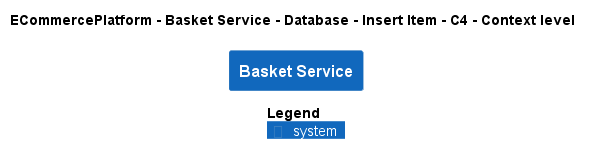

The diagram above was rendered by PlantUML. Its source (embedded in the PNG):
@startuml
!pragma layout smetana
!include ..\..\..\..\..\..\..\.c4s\C4_Context.puml

AddElementTag("c4interflow:lifecycle:new", $bgColor=green, $fontColor=#ffffff, $borderColor=green, $shadowing="False")
AddElementTag("c4interflow:lifecycle:changed", $bgColor=orange, $fontColor=#ffffff, $borderColor=orange, $shadowing="False")
AddElementTag("c4interflow:lifecycle:removed", $bgColor=red, $fontColor=#ffffff, $borderColor=red, $shadowing="False")

AddRelTag("c4interflow:lifecycle:new", $textColor=green, $lineColor=green)
AddRelTag("c4interflow:lifecycle:changed", $textColor=orange, $lineColor=orange)
AddRelTag("c4interflow:lifecycle:removed", $textColor=red, $lineColor=red)

SHOW_PERSON_PORTRAIT()
LAYOUT_TOP_DOWN()

skinparam linetype polyline

title ECommercePlatform - Basket Service - Database - Insert Item - C4 - Context level

System(ECommercePlatform.SoftwareSystems.BasketService, "Basket Service", "")



SHOW_LEGEND()
@enduml